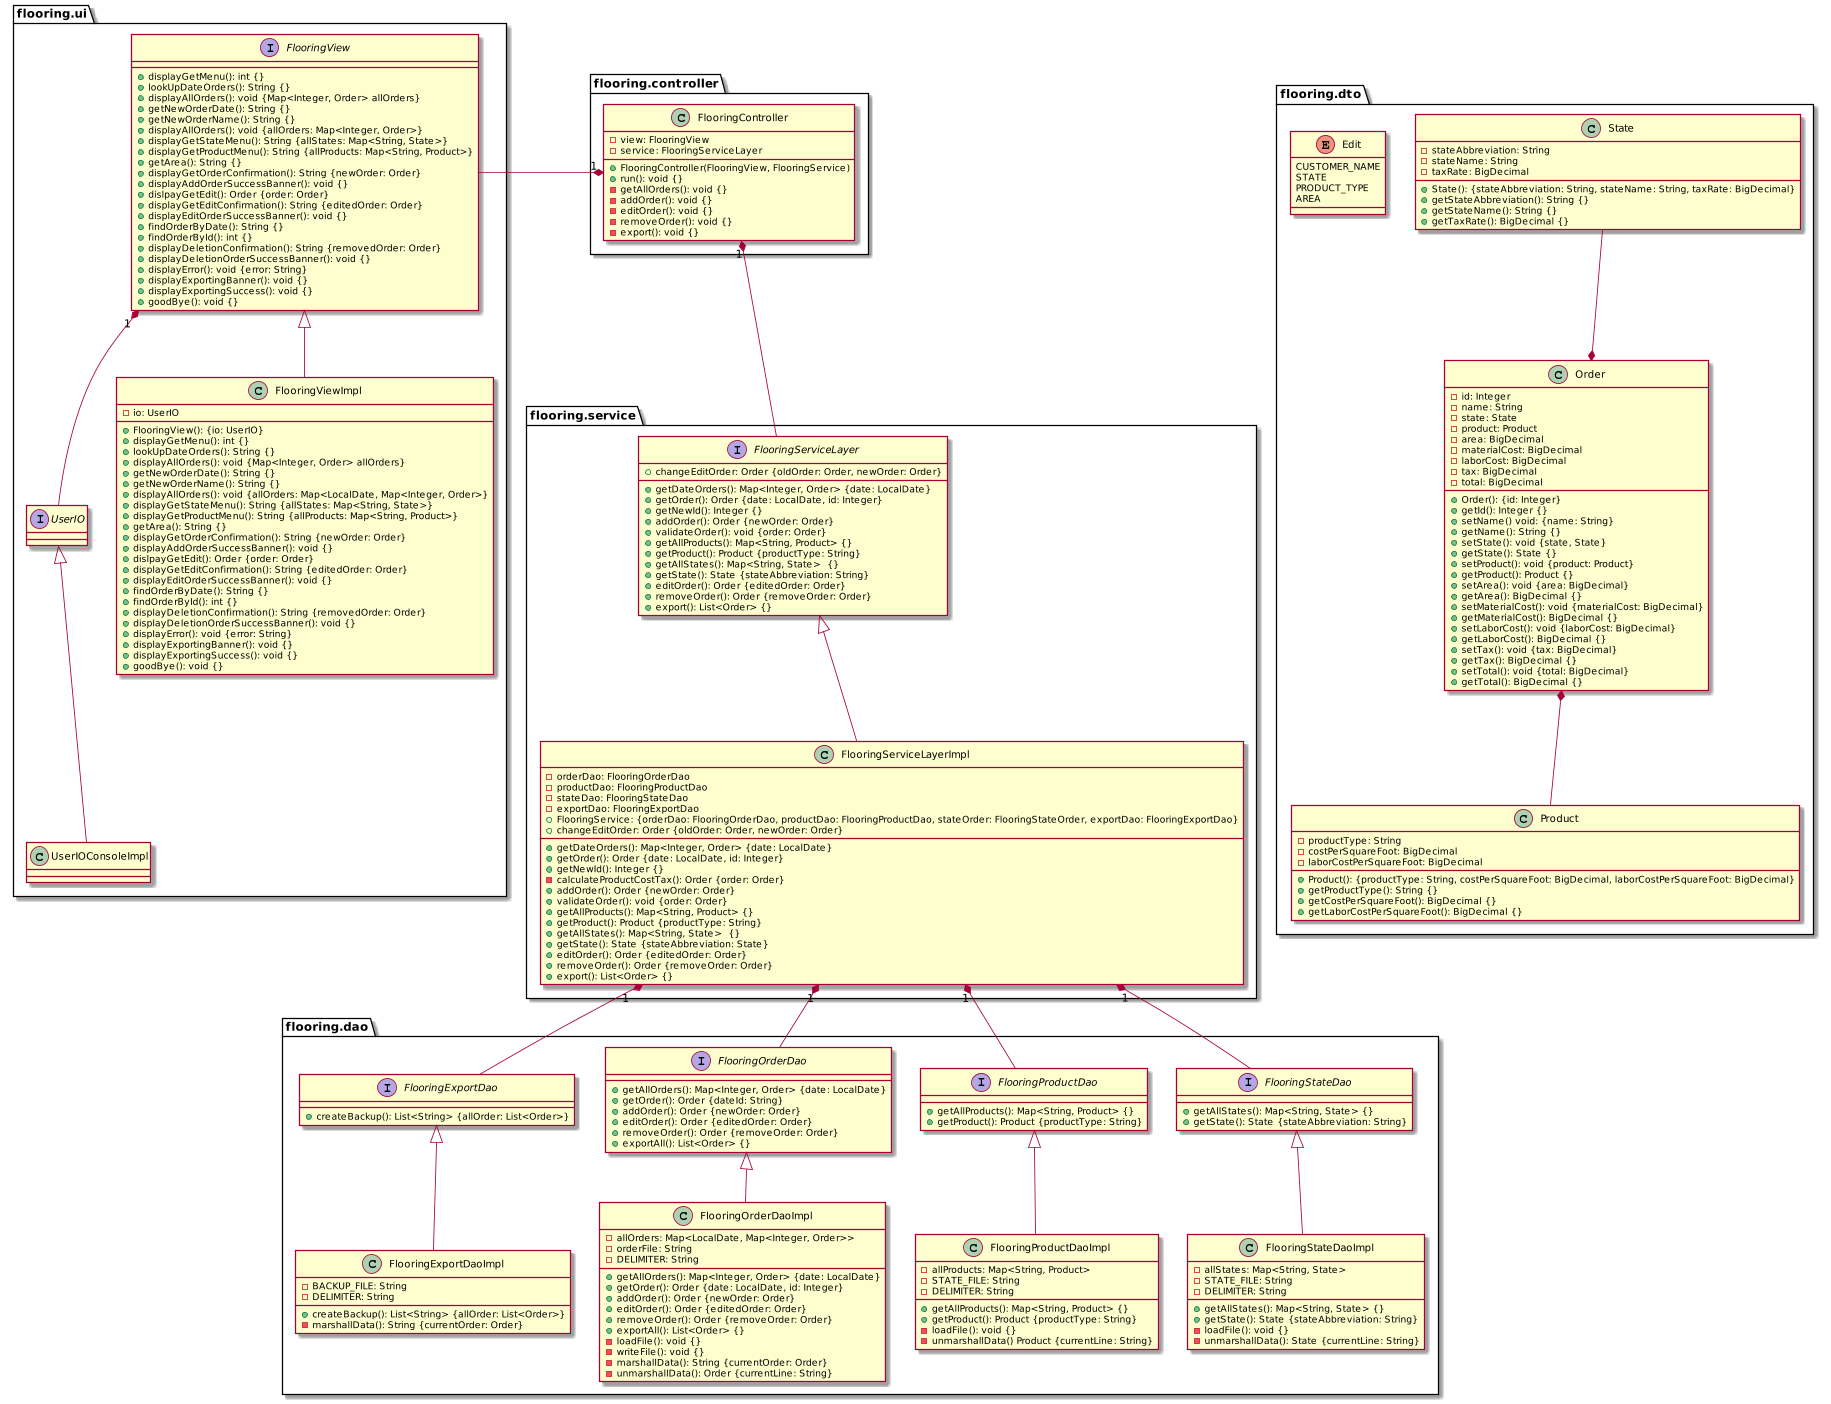

The diagram above was rendered by PlantUML. Its source (embedded in the PNG):
@startuml
/'
Created by: Margaret Donin
Date created: 06/23/20
Date revised: 06/24/20 correct syntax, packages, allOrders data structure
Date revised: 06/26/20 fixed a few mistakes
'/



scale 2400 width
scale 1400 height

package "flooring.controller" {
    class FlooringController {
        - view: FlooringView
        - service: FlooringServiceLayer
        + FlooringController(FlooringView, FlooringService)
        + run(): void {}
        - getAllOrders(): void {}
        - addOrder(): void {}
        - editOrder(): void {}
        - removeOrder(): void {}
        - export(): void {}
    }
}

package "flooring.ui" {
    interface UserIO {}

    class UserIOConsoleImpl {}

    interface FlooringView {
        + displayGetMenu(): int {}
        + lookUpDateOrders(): String {}
        + displayAllOrders(): void {Map<Integer, Order> allOrders}
        + getNewOrderDate(): String {}
        + getNewOrderName(): String {}
        + displayAllOrders(): void {allOrders: Map<Integer, Order>}
        + displayGetStateMenu(): String {allStates: Map<String, State>}
        + displayGetProductMenu(): String {allProducts: Map<String, Product>}
        + getArea(): String {}
        + displayGetOrderConfirmation(): String {newOrder: Order}
        + displayAddOrderSuccessBanner(): void {}
        + dislpayGetEdit(): Order {order: Order}
        + displayGetEditConfirmation(): String {editedOrder: Order}
        + displayEditOrderSuccessBanner(): void {}
        + findOrderByDate(): String {}
        + findOrderById(): int {}
        + displayDeletionConfirmation(): String {removedOrder: Order}
        + displayDeletionOrderSuccessBanner(): void {}
        + displayError(): void {error: String}
        + displayExportingBanner(): void {}
        + displayExportingSuccess(): void {}
        + goodBye(): void {}
    }

    class FlooringViewImpl {
        - io: UserIO 
        + FlooringView(): {io: UserIO}
        + displayGetMenu(): int {}
        + lookUpDateOrders(): String {}
        + displayAllOrders(): void {Map<Integer, Order> allOrders}
        + getNewOrderDate(): String {}
        + getNewOrderName(): String {}
        + displayAllOrders(): void {allOrders: Map<LocalDate, Map<Integer, Order>}
        + displayGetStateMenu(): String {allStates: Map<String, State>}
        + displayGetProductMenu(): String {allProducts: Map<String, Product>}
        + getArea(): String {}
        + displayGetOrderConfirmation(): String {newOrder: Order}
        + displayAddOrderSuccessBanner(): void {}
        + dislpayGetEdit(): Order {order: Order}
        + displayGetEditConfirmation(): String {editedOrder: Order}
        + displayEditOrderSuccessBanner(): void {}
        + findOrderByDate(): String {}
        + findOrderById(): int {}
        + displayDeletionConfirmation(): String {removedOrder: Order}
        + displayDeletionOrderSuccessBanner(): void {}
        + displayError(): void {error: String}
        + displayExportingBanner(): void {}
        + displayExportingSuccess(): void {}
        + goodBye(): void {}
    }
}

package "flooring.service" {
    interface FlooringServiceLayer {
        + getDateOrders(): Map<Integer, Order> {date: LocalDate}
        + getOrder(): Order {date: LocalDate, id: Integer}
        + getNewId(): Integer {}
        + addOrder(): Order {newOrder: Order}
        + validateOrder(): void {order: Order}
        + getAllProducts(): Map<String, Product> {}
        + getProduct(): Product {productType: String}
        + getAllStates(): Map<String, State>  {}
        + getState(): State {stateAbbreviation: String}
        + changeEditOrder: Order {oldOrder: Order, newOrder: Order}
        + editOrder(): Order {editedOrder: Order}
        + removeOrder(): Order {removeOrder: Order}
        + export(): List<Order> {}
    }

    class FlooringServiceLayerImpl {
        - orderDao: FlooringOrderDao
        - productDao: FlooringProductDao
        - stateDao: FlooringStateDao
        - exportDao: FlooringExportDao
        + FlooringService: {orderDao: FlooringOrderDao, productDao: FlooringProductDao, stateOrder: FlooringStateOrder, exportDao: FlooringExportDao}
        + getDateOrders(): Map<Integer, Order> {date: LocalDate}
        + getOrder(): Order {date: LocalDate, id: Integer}
        + getNewId(): Integer {}
        - calculateProductCostTax(): Order {order: Order}
        + addOrder(): Order {newOrder: Order}
        + validateOrder(): void {order: Order}
        + getAllProducts(): Map<String, Product> {}
        + getProduct(): Product {productType: String}
        + getAllStates(): Map<String, State>  {}
        + getState(): State {stateAbbreviation: State}
        + changeEditOrder: Order {oldOrder: Order, newOrder: Order}
        + editOrder(): Order {editedOrder: Order}
        + removeOrder(): Order {removeOrder: Order}
        + export(): List<Order> {}
    }
}

package "flooring.dao" {
    interface FlooringOrderDao {
        + getAllOrders(): Map<Integer, Order> {date: LocalDate}
        + getOrder(): Order {dateId: String}
        + addOrder(): Order {newOrder: Order}
        + editOrder(): Order {editedOrder: Order}
        + removeOrder(): Order {removeOrder: Order}
        + exportAll(): List<Order> {}
    }

    class FlooringOrderDaoImpl {
        - allOrders: Map<LocalDate, Map<Integer, Order>>
        - orderFile: String
        - DELIMITER: String
        + getAllOrders(): Map<Integer, Order> {date: LocalDate}
        + getOrder(): Order {date: LocalDate, id: Integer}
        + addOrder(): Order {newOrder: Order}
        + editOrder(): Order {editedOrder: Order}
        + removeOrder(): Order {removeOrder: Order}
        + exportAll(): List<Order> {}
        - loadFile(): void {}
        - writeFile(): void {}
        - marshallData(): String {currentOrder: Order}
        - unmarshallData(): Order {currentLine: String}
    }

    interface FlooringStateDao {
        + getAllStates(): Map<String, State> {}
        + getState(): State {stateAbbreviation: String}
    }

    class FlooringStateDaoImpl {
        - allStates: Map<String, State>
        - STATE_FILE: String
        - DELIMITER: String
        + getAllStates(): Map<String, State> {}
        + getState(): State {stateAbbreviation: String}
        - loadFile(): void {}
        - unmarshallData(): State {currentLine: String}
    }

    interface FlooringProductDao {
        + getAllProducts(): Map<String, Product> {}
        + getProduct(): Product {productType: String}
    }

    class FlooringProductDaoImpl {
        - allProducts: Map<String, Product>
        - STATE_FILE: String
        - DELIMITER: String
        + getAllProducts(): Map<String, Product> {}
        + getProduct(): Product {productType: String}
        - loadFile(): void {}
        - unmarshallData() Product {currentLine: String}
    }

    interface FlooringExportDao {
        + createBackup(): List<String> {allOrder: List<Order>}
    }

    class FlooringExportDaoImpl {
        - BACKUP_FILE: String
        - DELIMITER: String
        + createBackup(): List<String> {allOrder: List<Order>}
        - marshallData(): String {currentOrder: Order}
    }
}

package "flooring.dto" {
    class Order {
        - id: Integer
        - name: String
        - state: State
        /'includes: stateName, taxRate '/
        - product: Product
        /'includes: productType, costPerSquareFoot, laborCostPerSquareFoot '/
        - area: BigDecimal
        - materialCost: BigDecimal
        - laborCost: BigDecimal
        - tax: BigDecimal
        - total: BigDecimal
        + Order(): {id: Integer}
        + getId(): Integer {}
        + setName() void: {name: String}
        + getName(): String {}
        + setState(): void {state, State}
        + getState(): State {}
        + setProduct(): void {product: Product}
        + getProduct(): Product {}
        + setArea(): void {area: BigDecimal}
        + getArea(): BigDecimal {}
        + setMaterialCost(): void {materialCost: BigDecimal}
        + getMaterialCost(): BigDecimal {}
        + setLaborCost(): void {laborCost: BigDecimal}
        + getLaborCost(): BigDecimal {}
        + setTax(): void {tax: BigDecimal}
        + getTax(): BigDecimal {}
        + setTotal(): void {total: BigDecimal}
        + getTotal(): BigDecimal {}
    }

    class State {
        - stateAbbreviation: String
        - stateName: String
        - taxRate: BigDecimal
        + State(): {stateAbbreviation: String, stateName: String, taxRate: BigDecimal}
        + getStateAbbreviation(): String {}
        + getStateName(): String {}
        + getTaxRate(): BigDecimal {}
    }

    class Product {
        - productType: String
        - costPerSquareFoot: BigDecimal
        - laborCostPerSquareFoot: BigDecimal
        + Product(): {productType: String, costPerSquareFoot: BigDecimal, laborCostPerSquareFoot: BigDecimal}
        + getProductType(): String {}
        + getCostPerSquareFoot(): BigDecimal {}
        + getLaborCostPerSquareFoot(): BigDecimal {}
    }

    enum Edit{
        CUSTOMER_NAME
        STATE
        PRODUCT_TYPE
        AREA
    }
}

FlooringController "1" *-down- FlooringServiceLayer
FlooringController "1" *-left- FlooringView

FlooringServiceLayerImpl "1" *-down- FlooringOrderDao
FlooringServiceLayerImpl "1" *-down- FlooringStateDao
FlooringServiceLayerImpl "1" *-down- FlooringProductDao
FlooringServiceLayerImpl "1" *-down- FlooringExportDao

FlooringView "1" *-- UserIO

UserIO <|-- UserIOConsoleImpl
FlooringView <|-- FlooringViewImpl

FlooringServiceLayer <|-- FlooringServiceLayerImpl

FlooringOrderDao <|-down- FlooringOrderDaoImpl
FlooringStateDao <|-down- FlooringStateDaoImpl
FlooringProductDao <|-down- FlooringProductDaoImpl
FlooringExportDao <|-down- FlooringExportDaoImpl

Order *-up- State
Order *-down- Product

/' Formatting '/

FlooringOrderDaoImpl-[hidden]right->FlooringProductDaoImpl
FlooringProductDaoImpl-[hidden]right->FlooringStateDaoImpl

FlooringOrderDao-[hidden]right->FlooringProductDao
FlooringProductDao-[hidden]right->FlooringStateDao
@enduml